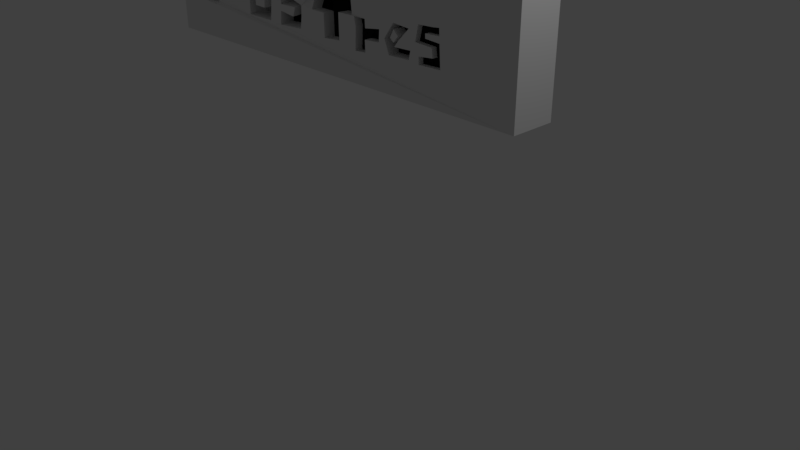 # Source: letrero_postres.blend  (saved by Blender 2.79.0; exported with 4.5.12 LTS)
import bpy
from mathutils import Matrix  # noqa: F401  (used for matrix-valued properties, if any)

bpy.ops.wm.read_factory_settings(use_empty=True)
scene = bpy.context.scene
scene.name = 'Scene'

# ---- collections
col_collection_1 = bpy.data.collections.new('Collection 1'); scene.collection.children.link(col_collection_1)

# ---- materials (node trees are filled in below, after node groups)
mat_material = bpy.data.materials.new('Material')
mat_material.alpha_threshold = 0.0
mat_material.use_transparent_shadow = False
mat_material.roughness = 0.5
mat_material.line_color = (0.0, 0.0, 0.0, 1.0)
mat_material_001 = bpy.data.materials.new('Material.001')
mat_material_001.alpha_threshold = 0.0
mat_material_001.use_transparent_shadow = False
mat_material_001.diffuse_color = (0.004242, 0.004242, 0.004242, 1.0)
mat_material_001.roughness = 0.5

# ---- material node trees

# ---- world
world_world = bpy.data.worlds.new('World'); scene.world = world_world
world_world.color = (0.05088, 0.05088, 0.05088)
world_world.use_sun_shadow = False
world_world.sun_shadow_jitter_overblur = 0.0
world_world.cycles.sampling_method = 'MANUAL'

# ---- cameras
cam_camera = bpy.data.cameras.new('Camera')
cam_camera.clip_end = 100.0
cam_camera.lens = 35.0
cam_camera.sensor_width = 32.0
cam_camera.sensor_height = 18.0
cam_camera.ortho_scale = 7.314
cam_camera.dof.focus_distance = 0.0
cam_camera.dof.aperture_fstop = 128.0

# ---- lights
light_lamp = bpy.data.lights.new('Lamp', 'POINT')
light_lamp.transmission_factor = 0.0
light_lamp.cutoff_distance = 30.0
light_lamp.energy = 100.0
light_lamp.shadow_buffer_clip_start = 1.001
light_lamp.shadow_soft_size = 0.1
light_lamp.shadow_maximum_resolution = 0.006
light_lamp.use_absolute_resolution = True

# ---- meshes
me_cube = bpy.data.meshes.new('Cube')
me_cube.from_pydata([(1.948, 1.0, -4.168), (1.948, 0.3715, -4.168), (-4.59, 0.3715, -4.168), (-4.59, 1.0, -4.168), (1.948, 1.0, -2.168), (1.948, 0.3715, -2.168), (-4.59, 0.3715, -2.168), (-4.59, 1.0, -2.168), (-3.985, 0.3459, -3.634), (-3.893, 0.3715, -2.631), (-3.252, 0.3715, -2.553), (-2.843, 0.3715, -2.773), (-2.989, 0.3715, -3.286), (-3.638, 0.3715, -3.249), (-3.681, 0.3971, -3.634), (-3.53, 0.3715, -2.845), (-3.553, 0.3715, -3.034), (-3.228, 0.3715, -3.06), (-3.181, 0.3715, -2.849), (-2.84, 0.3715, -3.176), (-2.306, 0.3715, -3.165), (-2.365, 0.3687, -3.675), (-2.859, 0.3744, -3.674), (-1.431, 0.3715, -2.629), (-2.07, 0.3565, -3.104), (-2.112, 0.3619, -3.414), (-1.824, 0.3771, -3.413), (-1.857, 0.3679, -3.538), (-2.123, 0.3682, -3.505), (-2.129, 0.3593, -3.69), (-1.702, 0.3664, -3.671), (-1.673, 0.3647, -3.501), (-1.659, 0.3582, -3.357), (-1.866, 0.3715, -2.673), (-1.44, 0.4419, -3.174), (-1.222, 0.3746, -3.17), (-0.9171, 0.3619, -3.324), (-0.6751, 0.3769, -3.32), (-1.222, 0.3766, -2.957), (-0.9307, 0.3675, -2.926), (-1.203, 0.3627, -3.698), (-0.9201, 0.3683, -3.679), (-1.448, 0.3637, -3.375), (-1.209, 0.3646, -3.379), (-0.6707, 0.3576, -3.12), (-0.9444, 0.3563, -3.14), (-1.582, 0.3515, -3.091), (-1.942, 0.4066, -3.317), (-1.904, 0.4099, -3.233), (-1.632, 0.4034, -3.238), (0.7131, 0.3722, -3.223), (0.4789, 0.3728, -3.232), (0.4348, 0.37, -3.442), (0.6987, 0.3721, -3.458), (0.7171, 0.3722, -3.577), (0.4903, 0.3716, -3.599), (0.4957, 0.3717, -3.695), (0.8383, 0.3725, -3.686), (0.8199, 0.3725, -3.389), (0.5953, 0.3717, -3.373), (0.5928, 0.3717, -3.314), (0.8154, 0.3725, -3.306), (0.8102, 0.3725, -3.213), (-3.991, 0.6279, -3.633), (-3.898, 0.6535, -2.631), (-3.257, 0.6535, -2.553), (-2.848, 0.6535, -2.773), (-2.994, 0.6535, -3.285), (-3.643, 0.6535, -3.249), (-3.686, 0.6791, -3.634), (-3.535, 0.6535, -2.844), (-3.558, 0.6535, -3.034), (-3.233, 0.6535, -3.06), (-3.186, 0.6535, -2.849), (-2.689, 0.3706, -3.33), (-2.486, 0.3707, -3.325), (-2.505, 0.3695, -3.528), (-2.708, 0.3718, -3.52), (-2.837, 0.8764, -3.176), (-2.303, 0.8764, -3.165), (-2.362, 0.8735, -3.675), (-2.857, 0.8792, -3.674), (-2.686, 0.8755, -3.33), (-2.483, 0.8755, -3.325), (-2.502, 0.8744, -3.528), (-2.705, 0.8767, -3.52), (-2.119, 0.5783, -3.4), (-1.832, 0.5935, -3.398), (-1.864, 0.5843, -3.524), (-2.13, 0.5846, -3.49), (-2.137, 0.5757, -3.676), (-1.709, 0.5828, -3.657), (-1.68, 0.5811, -3.486), (-1.666, 0.5746, -3.343), (-2.077, 0.5729, -3.089), (-1.59, 0.5679, -3.077), (-1.949, 0.623, -3.302), (-1.911, 0.6263, -3.219), (-1.639, 0.6198, -3.224), (-1.435, 0.6014, -3.177), (-1.443, 0.5232, -3.378), (-1.218, 0.5341, -3.174), (-0.9122, 0.5214, -3.327), (-0.6703, 0.5364, -3.324), (-1.217, 0.5361, -2.961), (-0.9258, 0.527, -2.929), (-1.198, 0.5222, -3.702), (-0.9152, 0.5278, -3.683), (-1.204, 0.5241, -3.383), (-0.6659, 0.5171, -3.124), (-0.9395, 0.5158, -3.144), (0.7191, 0.4423, -3.223), (0.4849, 0.4429, -3.232), (0.4409, 0.4401, -3.442), (0.7047, 0.4422, -3.458), (0.7232, 0.4423, -3.577), (0.4963, 0.4417, -3.599), (0.5017, 0.4418, -3.695), (0.8443, 0.4426, -3.687), (0.8259, 0.4426, -3.389), (0.6013, 0.4418, -3.373), (0.5988, 0.4418, -3.315), (0.8214, 0.4426, -3.307), (0.8162, 0.4426, -3.214), (0.1471, 0.3705, -3.487), (0.3326, 0.3657, -3.306), (0.07455, 0.3629, -3.283), (-0.08734, 0.3727, -3.497), (-0.004155, 0.3682, -3.683), (0.3328, 0.3685, -3.673), (0.3579, 0.3691, -3.557), (0.08446, 0.371, -3.567), (-0.1755, 0.3709, -3.404), (-0.4374, 0.3742, -3.327), (-0.6153, 0.3587, -3.322), (-0.5965, 0.3648, -3.498), (-0.6069, 0.3635, -3.747), (-0.4244, 0.3645, -3.735), (-0.4328, 0.3671, -3.577), (-0.1808, 0.3669, -3.565), (-0.4225, 0.3656, -3.437), (-0.5949, 0.365, -3.446), (0.01941, 0.3664, -3.468), (0.07724, 0.365, -3.358), (0.1477, 0.3685, -3.429), (0.07102, 0.3688, -3.518), (0.148, 0.5336, -3.485), (0.3335, 0.5288, -3.304), (0.07542, 0.526, -3.281), (-0.08648, 0.5358, -3.496), (-0.003292, 0.5313, -3.681), (0.3337, 0.5315, -3.671), (0.3588, 0.5322, -3.555), (0.08532, 0.5341, -3.565), (0.02027, 0.5295, -3.466), (0.07811, 0.5281, -3.356), (0.1486, 0.5316, -3.427), (0.07188, 0.5319, -3.516), (-0.4393, 0.4887, -3.328), (-0.6171, 0.4732, -3.323), (-0.5984, 0.4793, -3.499), (-0.6088, 0.4779, -3.748), (-0.4263, 0.479, -3.736), (-0.4347, 0.4816, -3.578), (-0.1827, 0.4813, -3.566), (-0.1774, 0.4854, -3.405), (-0.4244, 0.4801, -3.438), (-0.5968, 0.4795, -3.447)], [(28, 21)], [(0, 1, 2, 3), (4, 7, 6, 5), (0, 4, 5, 1), (2, 6, 7, 3), (4, 0, 3, 7), (2, 8, 9, 10, 11, 33, 23, 5, 6), (9, 8, 63, 64), (17, 16, 71, 72), (17, 18, 15, 16), (12, 19, 20, 24, 33, 11), (77, 74, 82, 85), (42, 43, 108, 100), (28, 29, 90, 89), (33, 24, 46, 23), (23, 46, 38, 39, 5), (44, 45, 110, 109), (1, 5, 39, 51, 50, 62, 61, 60, 59, 58, 57), (65, 64, 71, 70, 73, 66), (55, 56, 117, 116), (66, 73, 72, 71, 64, 63, 69, 68, 67), (13, 12, 67, 68), (18, 17, 72, 73), (10, 9, 64, 65), (14, 13, 68, 69), (15, 18, 73, 70), (11, 10, 65, 66), (16, 15, 70, 71), (8, 14, 69, 63), (12, 11, 66, 67), (78, 81, 85, 82, 83, 79), (21, 20, 79, 80), (76, 75, 74, 77), (79, 83, 84, 85, 81, 80), (75, 76, 84, 83), (22, 21, 80, 81), (20, 19, 78, 79), (76, 77, 85, 84), (74, 75, 83, 82), (19, 22, 81, 78), (86, 87, 88, 89, 90, 91, 92, 93, 96, 97, 98, 95, 94), (46, 24, 94, 95), (29, 30, 91, 90), (30, 31, 92, 91), (32, 47, 96, 93), (31, 32, 93, 92), (47, 48, 97, 96), (25, 26, 87, 86), (49, 46, 95, 98), (26, 27, 88, 87), (48, 49, 98, 97), (24, 25, 86, 94), (27, 28, 89, 88), (103, 109, 110, 105, 104, 101, 102), (100, 108, 106, 107, 102, 101, 99), (34, 42, 100, 99), (39, 38, 104, 105), (45, 39, 105, 110), (43, 40, 106, 108), (35, 34, 99, 101), (40, 41, 107, 106), (38, 35, 101, 104), (36, 37, 103, 102), (37, 44, 109, 103), (41, 36, 102, 107), (118, 119, 120, 121, 122, 123, 111, 112, 113, 114, 115, 116, 117), (56, 57, 118, 117), (57, 58, 119, 118), (50, 51, 112, 111), (58, 59, 120, 119), (51, 52, 113, 112), (59, 60, 121, 120), (52, 53, 114, 113), (60, 61, 122, 121), (53, 54, 115, 114), (61, 62, 123, 122), (54, 55, 116, 115), (62, 50, 111, 123), (2, 1, 57, 56, 55, 54, 53, 130, 129, 128, 127, 132, 139, 138, 137, 136, 135, 141, 134, 36, 41, 40, 43, 42, 34, 35, 38, 46, 49, 48, 47, 32, 31, 30, 29, 28, 27, 26, 25, 24, 20, 21, 22, 19, 12, 13, 14, 8), (36, 134, 133, 132, 127, 126, 125, 124, 131, 130, 53, 52, 51, 39, 45, 44, 37), (129, 130, 152, 151), (137, 138, 163, 162), (133, 140, 132), (153, 146, 147, 156, 157, 154, 149, 150, 151, 152), (145, 142, 154, 157), (143, 142, 145, 144), (149, 154, 155, 156, 147, 148), (142, 143, 155, 154), (126, 127, 149, 148), (143, 144, 156, 155), (130, 131, 153, 152), (127, 128, 150, 149), (124, 125, 147, 146), (144, 145, 157, 156), (131, 124, 146, 153), (128, 129, 151, 150), (125, 126, 148, 147), (159, 167, 160, 161, 162, 163, 164, 165, 166, 158), (133, 134, 159, 158), (140, 133, 158, 166), (138, 139, 164, 163), (135, 136, 161, 160), (134, 141, 167, 159), (139, 132, 165, 164), (136, 137, 162, 161), (141, 135, 160, 167), (132, 140, 166, 165)])
me_cube.polygons.foreach_set('material_index', [0, 0, 0, 0, 0, 0, 0, 0, 0, 0, 0, 0, 0, 0, 0, 0, 0, 1, 0, 1, 0, 0, 0, 0, 0, 0, 0, 0, 0, 1, 0, 0, 1, 0, 0, 0, 0, 0, 0, 1, 0, 0, 0, 0, 0, 0, 0, 0, 0, 0, 0, 0, 1, 1, 0, 0, 0, 0, 0, 0, 0, 0, 0, 0, 1, 0, 0, 0, 0, 0, 0, 0, 0, 0, 0, 0, 0, 0, 0, 0, 0, 0, 1, 0, 0, 1, 0, 0, 0, 0, 0, 0, 0, 0, 0, 0, 1, 0, 0, 0, 0, 0, 0, 0, 0, 0])
me_cube.materials.append(mat_material)
me_cube.materials.append(mat_material_001)
me_cube.use_remesh_preserve_volume = False
me_cube.use_remesh_preserve_attributes = False
me_cube.use_mirror_vertex_groups = False
me_cube.update()

# ---- objects
ob_cube = bpy.data.objects.new('Cube', me_cube)
ob_lamp = bpy.data.objects.new('Lamp', light_lamp)
ob_camera = bpy.data.objects.new('Camera', cam_camera)

# ---- transforms, parenting, visibility, modifiers, constraints
ob_cube.location = (0.0, 0.0, 6.212)
ob_cube.lock_rotations_4d = False
ob_cube.empty_display_type = 'ARROWS'
ob_cube.lineart.crease_threshold = 0.0
ob_lamp.location = (4.076, 1.005, 5.904)
ob_lamp.rotation_euler = (0.6503, 0.05522, 1.866)
ob_lamp.lock_rotations_4d = False
ob_lamp.empty_display_type = 'ARROWS'
ob_lamp.color = (0.0, 0.0, 0.0, 0.0)
ob_lamp.lineart.crease_threshold = 0.0
ob_camera.location = (7.481, -6.508, 5.344)
ob_camera.rotation_euler = (1.109, 0.0, 0.8149)
ob_camera.lock_rotations_4d = False
ob_camera.empty_display_type = 'ARROWS'
ob_camera.color = (0.0, 0.0, 0.0, 0.0)
ob_camera.display_type = 'WIRE'
ob_camera.lineart.crease_threshold = 0.0

# ---- collection membership
col_collection_1.objects.link(ob_cube)
col_collection_1.objects.link(ob_lamp)
col_collection_1.objects.link(ob_camera)

# ---- scene / render settings (as saved in the file)
scene.camera = ob_camera
scene.frame_start = 1; scene.frame_end = 250; scene.frame_set(1)
scene.render.engine = 'BLENDER_EEVEE_NEXT'
scene.render.resolution_percentage = 50
scene.render.dither_intensity = 0.0
scene.cycles.use_denoising = False
scene.cycles.samples = 128
scene.cycles.sampling_pattern = 'TABULATED_SOBOL'
scene.cycles.use_adaptive_sampling = False
scene.cycles.use_light_tree = False
scene.cycles.blur_glossy = 0.0
scene.cycles.sample_clamp_indirect = 0.0
scene.view_settings.view_transform = 'Standard'
bpy.context.view_layer.update()
